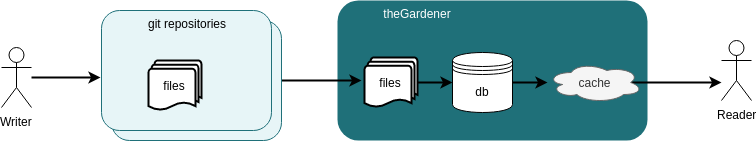

The diagram above was exported from draw.io. Its source (the exported page's mxGraphModel, read from the mxfile embedded in the PNG):
<mxGraphModel dx="693" dy="423" grid="1" gridSize="10" guides="1" tooltips="1" connect="1" arrows="1" fold="1" page="1" pageScale="1" pageWidth="2000" pageHeight="2000" math="0" shadow="0">
  <root>
    <mxCell id="0" />
    <mxCell id="1" parent="0" />
    <mxCell id="7TnwmNjEwHjvTIjbvwe5-7" value="" style="rounded=1;whiteSpace=wrap;html=1;fillColor=#1F7079;strokeColor=none;" parent="1" vertex="1">
      <mxGeometry x="486" y="163" width="310" height="140" as="geometry" />
    </mxCell>
    <mxCell id="7TnwmNjEwHjvTIjbvwe5-31" value="" style="rounded=0;orthogonalLoop=1;jettySize=auto;html=1;exitX=1;exitY=0.5;exitDx=0;exitDy=0;strokeWidth=2;" parent="1" source="7TnwmNjEwHjvTIjbvwe5-30" edge="1">
      <mxGeometry relative="1" as="geometry">
        <mxPoint x="510" y="243" as="targetPoint" />
      </mxGeometry>
    </mxCell>
    <mxCell id="7TnwmNjEwHjvTIjbvwe5-30" value="" style="rounded=1;whiteSpace=wrap;html=1;fillColor=#e7f5f7;strokeColor=#1F7079;" parent="1" vertex="1">
      <mxGeometry x="260" y="183" width="170" height="120" as="geometry" />
    </mxCell>
    <mxCell id="JohmwO8-nXs44fXcVtD6-4" style="edgeStyle=none;rounded=0;orthogonalLoop=1;jettySize=auto;html=1;strokeWidth=2;" parent="1" source="7TnwmNjEwHjvTIjbvwe5-4" target="7TnwmNjEwHjvTIjbvwe5-5" edge="1">
      <mxGeometry relative="1" as="geometry" />
    </mxCell>
    <mxCell id="7TnwmNjEwHjvTIjbvwe5-4" value="files" style="strokeWidth=2;html=1;shape=mxgraph.flowchart.multi-document;whiteSpace=wrap;" parent="1" vertex="1">
      <mxGeometry x="513" y="220" width="53" height="50" as="geometry" />
    </mxCell>
    <mxCell id="JohmwO8-nXs44fXcVtD6-6" style="edgeStyle=none;rounded=0;orthogonalLoop=1;jettySize=auto;html=1;strokeWidth=2;" parent="1" source="7TnwmNjEwHjvTIjbvwe5-5" target="HVpKkAeM0bxZDO5yebKA-2" edge="1">
      <mxGeometry relative="1" as="geometry" />
    </mxCell>
    <mxCell id="7TnwmNjEwHjvTIjbvwe5-5" value="db" style="shape=datastore;whiteSpace=wrap;html=1;" parent="1" vertex="1">
      <mxGeometry x="601" y="215" width="60" height="60" as="geometry" />
    </mxCell>
    <mxCell id="7TnwmNjEwHjvTIjbvwe5-9" value="&lt;div&gt;theGardener&lt;/div&gt;&lt;div&gt;&lt;br&gt;&lt;/div&gt;" style="text;html=1;strokeColor=none;fillColor=none;align=center;verticalAlign=middle;whiteSpace=wrap;rounded=0;fontColor=#FFFFFF;" parent="1" vertex="1">
      <mxGeometry x="546" y="173" width="40" height="20" as="geometry" />
    </mxCell>
    <mxCell id="7TnwmNjEwHjvTIjbvwe5-26" value="" style="rounded=1;whiteSpace=wrap;html=1;fillColor=#e7f5f7;strokeColor=#1F7079;" parent="1" vertex="1">
      <mxGeometry x="250" y="173" width="170" height="120" as="geometry" />
    </mxCell>
    <mxCell id="7TnwmNjEwHjvTIjbvwe5-27" value="files" style="strokeWidth=2;html=1;shape=mxgraph.flowchart.multi-document;whiteSpace=wrap;" parent="1" vertex="1">
      <mxGeometry x="297" y="223" width="53" height="50" as="geometry" />
    </mxCell>
    <mxCell id="7TnwmNjEwHjvTIjbvwe5-29" value="&lt;div&gt;git repositories&lt;/div&gt;&lt;div&gt;&lt;br&gt;&lt;/div&gt;" style="text;html=1;strokeColor=none;fillColor=none;align=center;verticalAlign=middle;whiteSpace=wrap;rounded=0;" parent="1" vertex="1">
      <mxGeometry x="280" y="183" width="110" height="20" as="geometry" />
    </mxCell>
    <mxCell id="JohmwO8-nXs44fXcVtD6-10" style="edgeStyle=none;rounded=0;orthogonalLoop=1;jettySize=auto;html=1;exitX=0.875;exitY=0.5;exitDx=0;exitDy=0;exitPerimeter=0;strokeWidth=2;" parent="1" source="HVpKkAeM0bxZDO5yebKA-2" edge="1">
      <mxGeometry relative="1" as="geometry">
        <mxPoint x="870" y="245" as="targetPoint" />
      </mxGeometry>
    </mxCell>
    <mxCell id="HVpKkAeM0bxZDO5yebKA-2" value="cache" style="ellipse;shape=cloud;whiteSpace=wrap;html=1;fillColor=#f5f5f5;strokeColor=#666666;fontColor=#333333;" parent="1" vertex="1">
      <mxGeometry x="696" y="225" width="95" height="40" as="geometry" />
    </mxCell>
    <mxCell id="JohmwO8-nXs44fXcVtD6-2" value="" style="rounded=0;orthogonalLoop=1;jettySize=auto;html=1;entryX=-0.006;entryY=0.558;entryDx=0;entryDy=0;entryPerimeter=0;strokeWidth=2;" parent="1" source="JohmwO8-nXs44fXcVtD6-1" target="7TnwmNjEwHjvTIjbvwe5-26" edge="1">
      <mxGeometry relative="1" as="geometry" />
    </mxCell>
    <mxCell id="JohmwO8-nXs44fXcVtD6-1" value="Writer" style="shape=umlActor;verticalLabelPosition=bottom;labelBackgroundColor=#ffffff;verticalAlign=top;html=1;" parent="1" vertex="1">
      <mxGeometry x="150" y="210" width="30" height="60" as="geometry" />
    </mxCell>
    <mxCell id="JohmwO8-nXs44fXcVtD6-9" value="Reader" style="shape=umlActor;verticalLabelPosition=bottom;labelBackgroundColor=#ffffff;verticalAlign=top;html=1;" parent="1" vertex="1">
      <mxGeometry x="870" y="203" width="30" height="60" as="geometry" />
    </mxCell>
  </root>
</mxGraphModel>